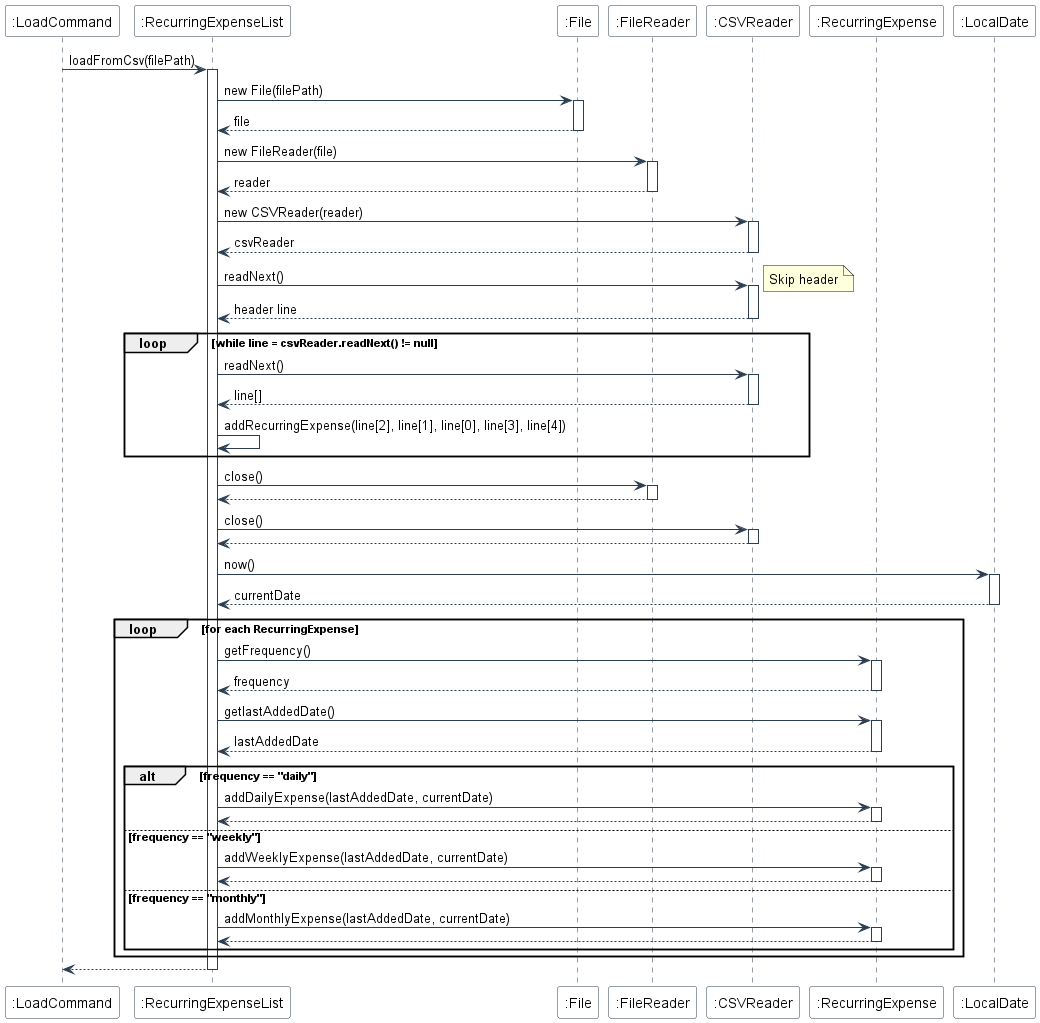

The diagram above was rendered by PlantUML. Its source (embedded in the PNG):
@startuml
skinparam backgroundColor #FFFFFF
skinparam sequence {
    ArrowColor #2C3E50
    LifeLineBorderColor #2C3E50
    ParticipantBorderColor #2C3E50
    ParticipantBackgroundColor #FFFFFF
}

participant ":LoadCommand" as LC
participant ":RecurringExpenseList" as REL
participant ":File" as F
participant ":FileReader" as FR
participant ":CSVReader" as CSV
participant ":RecurringExpense" as RE
participant ":LocalDate" as LD

LC -> REL: loadFromCsv(filePath)
activate REL

REL -> F: new File(filePath)
activate F
F --> REL: file
deactivate F

REL -> FR: new FileReader(file)
activate FR
FR --> REL: reader
deactivate FR

REL -> CSV: new CSVReader(reader)
activate CSV
CSV --> REL: csvReader
deactivate CSV

REL -> CSV: readNext()
activate CSV
note right: Skip header
CSV --> REL: header line
deactivate CSV

loop while line = csvReader.readNext() != null
    REL -> CSV: readNext()
    activate CSV
    CSV --> REL: line[]
    deactivate CSV
    
    REL -> REL: addRecurringExpense(line[2], line[1], line[0], line[3], line[4])
end

REL -> FR: close()
activate FR
FR --> REL
deactivate FR

REL -> CSV: close()
activate CSV
CSV --> REL
deactivate CSV

REL -> LD: now()
activate LD
LD --> REL: currentDate
deactivate LD

loop for each RecurringExpense
    REL -> RE: getFrequency()
    activate RE
    RE --> REL: frequency
    deactivate RE
    
    REL -> RE: getlastAddedDate()
    activate RE
    RE --> REL: lastAddedDate
    deactivate RE
    
    alt frequency == "daily"
        REL -> RE: addDailyExpense(lastAddedDate, currentDate)
        activate RE
        RE --> REL
        deactivate RE
    else frequency == "weekly"
        REL -> RE: addWeeklyExpense(lastAddedDate, currentDate)
        activate RE
        RE --> REL
        deactivate RE
    else frequency == "monthly"
        REL -> RE: addMonthlyExpense(lastAddedDate, currentDate)
        activate RE
        RE --> REL
        deactivate RE
    end
end

REL --> LC
deactivate REL
@enduml